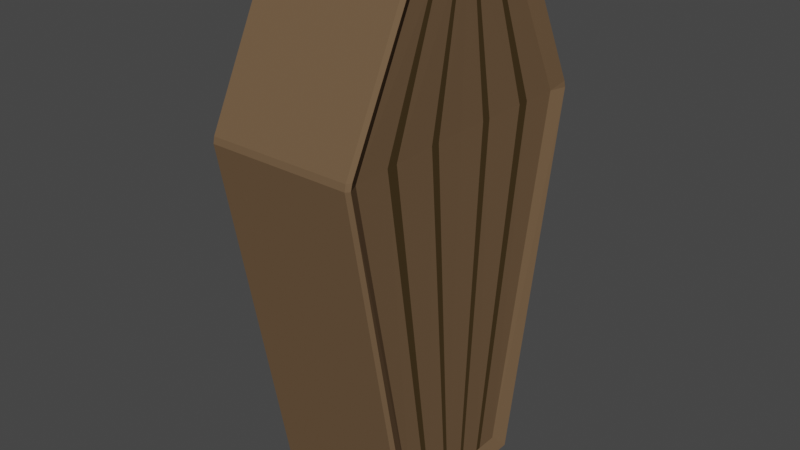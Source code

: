 # Source: coffin.blend  (saved by Blender 2.83.19; exported with 4.5.12 LTS)
import bpy
from mathutils import Matrix  # noqa: F401  (used for matrix-valued properties, if any)

bpy.ops.wm.read_factory_settings(use_empty=True)
scene = bpy.context.scene
scene.name = 'Scene'

# ---- collections
col_collection = bpy.data.collections.new('Collection'); scene.collection.children.link(col_collection)

# ---- materials (node trees are filled in below, after node groups)
mat_wood = bpy.data.materials.new('Wood')
mat_wood.alpha_threshold = 0.0
mat_wood.use_transparent_shadow = False
mat_wood.line_color = (0.0, 0.0, 0.0, 1.0)
mat_dark_wood = bpy.data.materials.new('Dark Wood')
mat_dark_wood.use_transparent_shadow = False

# ---- material node trees
mat_wood.use_nodes = True; mat_wood.node_tree.nodes.clear()
_N = mat_wood.node_tree.nodes; _L = mat_wood.node_tree.links
n0 = _N.new('ShaderNodeOutputMaterial'); n0.name = 'Material Output'; n0.location = (300, 300)
n1 = _N.new('ShaderNodeBsdfPrincipled'); n1.name = 'Principled BSDF'; n1.location = (10, 300)
n1.distribution = 'GGX'
n1.subsurface_method = 'BURLEY'
n1.inputs[0].default_value = (0.1574, 0.09845, 0.05493, 1.0)
n1.inputs[2].default_value = 0.4
n1.inputs[3].default_value = 1.45
n1.inputs[13].default_value = 0.0
n1.inputs[27].default_value = (0.0, 0.0, 0.0, 1.0)
n1.inputs[28].default_value = 1.0
_L.new(n1.outputs[0], n0.inputs[0])
n0.is_active_output = True
mat_dark_wood.use_nodes = True; mat_dark_wood.node_tree.nodes.clear()
_N = mat_dark_wood.node_tree.nodes; _L = mat_dark_wood.node_tree.links
n0 = _N.new('ShaderNodeBsdfPrincipled'); n0.name = 'Principled BSDF'; n0.location = (10, 300)
n0.distribution = 'GGX'
n0.subsurface_method = 'BURLEY'
n0.inputs[0].default_value = (0.06372, 0.04144, 0.01763, 1.0)
n0.inputs[3].default_value = 1.45
n0.inputs[13].default_value = 0.0
n0.inputs[27].default_value = (0.0, 0.0, 0.0, 1.0)
n0.inputs[28].default_value = 1.0
n1 = _N.new('ShaderNodeOutputMaterial'); n1.name = 'Material Output'; n1.location = (300, 300)
_L.new(n0.outputs[0], n1.inputs[0])
n1.is_active_output = True

# ---- world
world_world = bpy.data.worlds.new('World'); scene.world = world_world
world_world.use_nodes = True; world_world.node_tree.nodes.clear()
_N = world_world.node_tree.nodes; _L = world_world.node_tree.links
n0 = _N.new('ShaderNodeOutputWorld'); n0.name = 'World Output'; n0.location = (300, 300)
n1 = _N.new('ShaderNodeBackground'); n1.name = 'Background'; n1.location = (10, 300)
n1.inputs[0].default_value = (0.05088, 0.05088, 0.05088, 1.0)
_L.new(n1.outputs[0], n0.inputs[0])
n0.is_active_output = True
world_world.color = (0.05088, 0.05088, 0.05088)
world_world.use_sun_shadow = False
world_world.sun_shadow_jitter_overblur = 0.0

# ---- meshes
me_cube = bpy.data.meshes.new('Cube')
me_cube.from_pydata([(-0.4519, -0.8888, 1.468), (-0.4783, -0.9903, 1.52), (-0.4783, -0.9989, 1.478), (0.0, -0.5163, -1.0), (0.0, -0.5391, -0.9783), (0.0, -0.9989, 1.478), (0.0, -0.9903, 1.52), (-0.4783, -0.5163, -1.0), (-0.4522, -0.4338, -0.8905), (-0.4783, -0.5391, -0.9783), (-0.4999, 0.0, -0.9783), (-0.4783, 0.0, -1.0), (0.0, 0.0, -1.0), (0.0, 0.0, 2.5), (-0.4783, 0.0, 2.5), (-0.4997, 0.0, 2.478), (0.0, -0.5097, 2.48), (0.0, -0.4783, 2.5), (-0.4783, -0.5097, 2.48), (-0.4518, -0.4323, 2.39), (-0.4783, -0.4783, 2.5), (-0.4997, -0.9772, 1.478), (-0.4997, -0.9649, 1.522), (-0.5, -0.5174, -0.9783), (-0.4532, 0.0, -0.8905), (-0.5, -0.4866, 2.478), (-0.442, 0.0, 1.476), (-0.4527, 0.0, 2.39), (-0.4999, -0.07892, -0.9783), (-0.4783, -0.07876, -1.0), (0.0, -0.07296, 2.5), (0.0, -0.07876, -1.0), (-0.4783, -0.07296, 2.5), (-0.4998, -0.07422, 2.478), (-0.4435, -0.2038, 1.475), (-0.4531, -0.06617, -0.8905), (-0.4525, -0.06595, 2.39), (-0.4999, -0.114, -0.9783), (0.0, -0.1138, -1.0), (-0.4783, -0.1054, 2.5), (-0.453, -0.09558, -0.8905), (-0.4783, -0.1138, -1.0), (0.0, -0.1054, 2.5), (-0.4998, -0.1072, 2.478), (-0.4442, -0.264, 1.474), (-0.4525, -0.09526, 2.39), (-0.5, -0.2981, -0.9783), (0.0, -0.2975, -1.0), (-0.4783, -0.2756, 2.5), (-0.4527, -0.25, -0.8905), (-0.4783, -0.2975, -1.0), (0.0, -0.2756, 2.5), (-0.4999, -0.2804, 2.478), (-0.4477, -0.5631, 1.471), (-0.4522, -0.2491, 2.39), (-0.5, -0.342, -0.9783), (0.0, -0.3413, -1.0), (-0.4783, -0.3162, 2.5), (-0.4526, -0.2867, -0.8905), (-0.4783, -0.3413, -1.0), (0.0, -0.3162, 2.5), (-0.4999, -0.3216, 2.478), (-0.4485, -0.6384, 1.471), (-0.4521, -0.2858, 2.39)], [], [(63, 19, 0, 62), (4, 9, 2, 5), (30, 32, 14, 13), (29, 31, 12, 11), (6, 1, 18, 16), (21, 22, 1, 2), (7, 23, 9), (18, 25, 20), (55, 23, 7, 59), (2, 9, 23, 21), (18, 1, 22, 25), (57, 20, 25, 61), (9, 4, 3, 7), (5, 2, 1, 6), (16, 18, 20, 17), (35, 24, 26, 34), (25, 22, 0, 19), (58, 8, 23, 55), (8, 0, 21, 23), (22, 21, 0), (36, 27, 15, 33), (45, 36, 33, 43), (24, 35, 28, 10), (40, 35, 34, 44), (14, 32, 33, 15), (10, 28, 29, 11), (41, 38, 31, 29), (42, 39, 32, 30), (27, 36, 34, 26), (51, 48, 39, 42), (50, 47, 38, 41), (49, 40, 44, 53), (54, 45, 43, 52), (35, 40, 37, 28), (32, 39, 43, 33), (28, 37, 41, 29), (36, 45, 44, 34), (63, 54, 52, 61), (58, 49, 53, 62), (59, 56, 47, 50), (60, 57, 48, 51), (40, 49, 46, 37), (39, 48, 52, 43), (37, 46, 50, 41), (45, 54, 53, 44), (17, 20, 57, 60), (7, 3, 56, 59), (8, 58, 62, 0), (19, 63, 61, 25), (49, 58, 55, 46), (48, 57, 61, 52), (46, 55, 59, 50), (54, 63, 62, 53)])
me_cube.polygons.foreach_set('material_index', [0, 0, 0, 0, 0, 0, 0, 0, 0, 0, 0, 0, 0, 0, 0, 0, 0, 0, 0, 0, 0, 0, 0, 1, 0, 0, 0, 0, 0, 0, 0, 0, 0, 0, 0, 0, 1, 0, 1, 0, 0, 0, 0, 0, 0, 0, 0, 0, 0, 0, 0, 0, 1])
_uv = me_cube.uv_layers.new(name='UVMap')
_uv.uv.foreach_set('vector', [0.0, 0.0, 0.0, 0.0, 0.0, 0.0, 0.0, 0.0, 0.0, 0.0, 0.0, 0.0, 0.0, 0.0, 0.0, 0.0, 0.0, 0.0, 0.0, 0.0, 0.0, 0.0, 0.0, 0.0, 0.0, 0.0, 0.0, 0.0, 0.0, 0.0, 0.0, 0.0, 0.0, 0.0, 0.0, 0.0, 0.0, 0.0, 0.0, 0.0, 0.0, 0.0, 0.0, 0.0, 0.0, 0.0, 0.0, 0.0, 0.0, 0.0, 0.0, 0.0, 0.0, 0.0, 0.0, 0.0, 0.0, 0.0, 0.0, 0.0, 0.0, 0.0, 0.0, 0.0, 0.0, 0.0, 0.0, 0.0, 0.0, 0.0, 0.0, 0.0, 0.0, 0.0, 0.0, 0.0, 0.0, 0.0, 0.0, 0.0, 0.0, 0.0, 0.0, 0.0, 0.0, 0.0, 0.0, 0.0, 0.0, 0.0, 0.0, 0.0, 0.0, 0.0, 0.0, 0.0, 0.0, 0.0, 0.0, 0.0, 0.0, 0.0, 0.0, 0.0, 0.0, 0.0, 0.0, 0.0, 0.0, 0.0, 0.0, 0.0, 0.0, 0.0, 0.0, 0.0, 0.0, 0.0, 0.0, 0.0, 0.0, 0.0, 0.0, 0.0, 0.0, 0.0, 0.0, 0.0, 0.0, 0.0, 0.0, 0.0, 0.0, 0.0, 0.0, 0.0, 0.0, 0.0, 0.0, 0.0, 0.0, 0.0, 0.0, 0.0, 0.0, 0.0, 0.0, 0.0, 0.0, 0.0, 0.0, 0.0, 0.0, 0.0, 0.0, 0.0, 0.0, 0.0, 0.0, 0.0, 0.0, 0.0, 0.0, 0.0, 0.0, 0.0, 0.0, 0.0, 0.0, 0.0, 0.0, 0.0, 0.0, 0.0, 0.0, 0.0, 0.0, 0.0, 0.0, 0.0, 0.0, 0.0, 0.0, 0.0, 0.0, 0.0, 0.0, 0.0, 0.0, 0.0, 0.0, 0.0, 0.0, 0.0, 0.0, 0.0, 0.0, 0.0, 0.0, 0.0, 0.0, 0.0, 0.0, 0.0, 0.0, 0.0, 0.0, 0.0, 0.0, 0.0, 0.0, 0.0, 0.0, 0.0, 0.0, 0.0, 0.0, 0.0, 0.0, 0.0, 0.0, 0.0, 0.0, 0.0, 0.0, 0.0, 0.0, 0.0, 0.0, 0.0, 0.0, 0.0, 0.0, 0.0, 0.0, 0.0, 0.0, 0.0, 0.0, 0.0, 0.0, 0.0, 0.0, 0.0, 0.0, 0.0, 0.0, 0.0, 0.0, 0.0, 0.0, 0.0, 0.0, 0.0, 0.0, 0.0, 0.0, 0.0, 0.0, 0.0, 0.0, 0.0, 0.0, 0.0, 0.0, 0.0, 0.0, 0.0, 0.0, 0.0, 0.0, 0.0, 0.0, 0.0, 0.0, 0.0, 0.0, 0.0, 0.0, 0.0, 0.0, 0.0, 0.0, 0.0, 0.0, 0.0, 0.0, 0.0, 0.0, 0.0, 0.0, 0.0, 0.0, 0.0, 0.0, 0.0, 0.0, 0.0, 0.0, 0.0, 0.0, 0.0, 0.0, 0.0, 0.0, 0.0, 0.0, 0.0, 0.0, 0.0, 0.0, 0.0, 0.0, 0.0, 0.0, 0.0, 0.0, 0.0, 0.0, 0.0, 0.0, 0.0, 0.0, 0.0, 0.0, 0.0, 0.0, 0.0, 0.0, 0.0, 0.0, 0.0, 0.0, 0.0, 0.0, 0.0, 0.0, 0.0, 0.0, 0.0, 0.0, 0.0, 0.0, 0.0, 0.0, 0.0, 0.0, 0.0, 0.0, 0.0, 0.0, 0.0, 0.0, 0.0, 0.0, 0.0, 0.0, 0.0, 0.0, 0.0, 0.0, 0.0, 0.0, 0.0, 0.0, 0.0, 0.0, 0.0, 0.0, 0.0, 0.0, 0.0, 0.0, 0.0, 0.0, 0.0, 0.0, 0.0, 0.0, 0.0, 0.0, 0.0, 0.0, 0.0, 0.0, 0.0, 0.0, 0.0, 0.0, 0.0, 0.0, 0.0, 0.0, 0.0, 0.0, 0.0, 0.0, 0.0, 0.0, 0.0, 0.0, 0.0, 0.0, 0.0, 0.0, 0.0, 0.0, 0.0, 0.0, 0.0, 0.0, 0.0, 0.0, 0.0, 0.0, 0.0, 0.0, 0.0])
me_cube.materials.append(mat_wood)
me_cube.materials.append(mat_dark_wood)
me_cube.use_remesh_preserve_volume = False
me_cube.use_remesh_preserve_attributes = False
me_cube.use_mirror_vertex_groups = False
me_cube.update()

# ---- objects
ob_cube = bpy.data.objects.new('Cube', me_cube)

# ---- transforms, parenting, visibility, modifiers, constraints
ob_cube.location = (0.0, 0.0, 0.0)
ob_cube.lock_rotations_4d = False
ob_cube.empty_display_type = 'ARROWS'
ob_cube.lineart.crease_threshold = 0.0
_m = ob_cube.modifiers.new('Mirror', 'MIRROR')
_m.use_axis = (True, True, False)
_m.use_clip = True

# ---- collection membership
col_collection.objects.link(ob_cube)

# ---- scene / render settings (as saved in the file)
scene.frame_start = 1; scene.frame_end = 250; scene.frame_set(1)
scene.render.engine = 'BLENDER_EEVEE_NEXT'
scene.cycles.use_denoising = False
scene.cycles.samples = 128
scene.cycles.sampling_pattern = 'TABULATED_SOBOL'
scene.cycles.use_adaptive_sampling = False
scene.cycles.use_light_tree = False
scene.view_settings.view_transform = 'Filmic'
bpy.context.view_layer.update()

# ---- added for rendering (the .blend has no active camera and no usable light): camera, sun
cam_auto = bpy.data.cameras.new('AutoCamera')
cam_auto.lens = 50.0
cam_auto.sensor_width = 36.0
cam_auto.clip_end = 1000.0
ob_auto_camera = bpy.data.objects.new('AutoCamera', cam_auto)
scene.collection.objects.link(ob_auto_camera)
ob_auto_camera.location = (3.84154, -4.60985, 3.82307)
ob_auto_camera.rotation_euler = (1.09748, -7.21219e-08, 0.694738)
scene.camera = ob_auto_camera
light_auto_sun = bpy.data.lights.new('AutoSun', 'SUN')
light_auto_sun.energy = 3.0
light_auto_sun.angle = 0.0523599
ob_auto_sun = bpy.data.objects.new('AutoSun', light_auto_sun)
scene.collection.objects.link(ob_auto_sun)
ob_auto_sun.rotation_euler = (0.872665, 0.174533, 0.523599)
bpy.context.view_layer.update()
